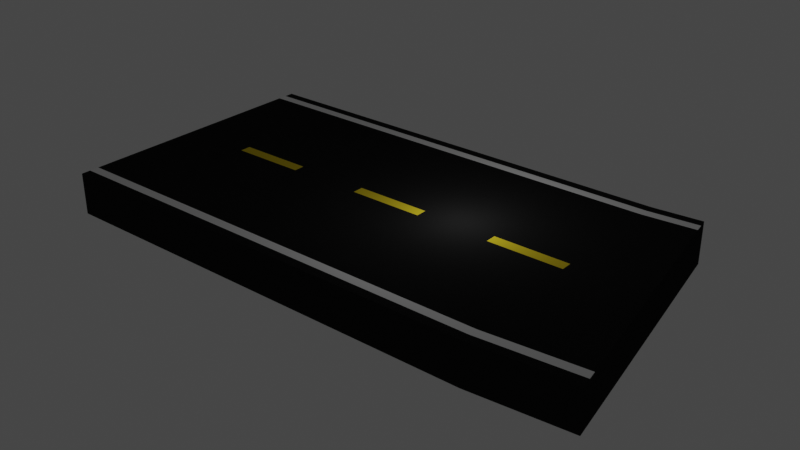 # Source: Road2.blend  (saved by Blender 2.81.16; exported with 4.5.12 LTS)
import bpy
from mathutils import Matrix  # noqa: F401  (used for matrix-valued properties, if any)

bpy.ops.wm.read_factory_settings(use_empty=True)
scene = bpy.context.scene
scene.name = 'Scene'

# ---- collections
col_collection = bpy.data.collections.new('Collection'); scene.collection.children.link(col_collection)

# ---- materials (node trees are filled in below, after node groups)
mat_material = bpy.data.materials.new('Material')
mat_material.alpha_threshold = 0.0
mat_material.use_transparent_shadow = False
mat_material.diffuse_color = (0.01341, 0.01341, 0.01341, 1.0)
mat_material.roughness = 1.0
mat_material.specular_intensity = 0.0
mat_material.line_color = (0.0, 0.0, 0.0, 1.0)
mat_material_001 = bpy.data.materials.new('Material.001')
mat_material_001.use_transparent_shadow = False
mat_material_001.diffuse_color = (1.0, 1.0, 1.0, 1.0)
mat_material_001.roughness = 1.0
mat_material_001.specular_intensity = 0.0
mat_material_002 = bpy.data.materials.new('Material.002')
mat_material_002.use_transparent_shadow = False
mat_material_002.diffuse_color = (0.8, 0.6165, 0.02819, 1.0)
mat_material_002.roughness = 1.0
mat_material_002.specular_intensity = 0.0

# ---- material node trees

# ---- world
world_world = bpy.data.worlds.new('World'); scene.world = world_world
world_world.use_nodes = True; world_world.node_tree.nodes.clear()
_N = world_world.node_tree.nodes; _L = world_world.node_tree.links
n0 = _N.new('ShaderNodeOutputWorld'); n0.name = 'World Output'; n0.location = (300, 300)
n1 = _N.new('ShaderNodeBackground'); n1.name = 'Background'; n1.location = (10, 300)
n1.inputs[0].default_value = (0.05088, 0.05088, 0.05088, 1.0)
_L.new(n1.outputs[0], n0.inputs[0])
n0.is_active_output = True
world_world.color = (0.05088, 0.05088, 0.05088)
world_world.use_sun_shadow = False
world_world.sun_shadow_jitter_overblur = 0.0

# ---- lights
light_light = bpy.data.lights.new('Light', 'POINT')
light_light.transmission_factor = 0.0
light_light.energy = 1000.0
light_light.shadow_soft_size = 0.1
light_light.shadow_maximum_resolution = 0.006
light_light.use_absolute_resolution = True

# ---- meshes
me_cube = bpy.data.meshes.new('Cube')
me_cube.from_pydata([(-8.0, -14.0, 7.761), (-8.0, -15.0, 7.761), (0.0, 13.0, 7.761), (0.0, -13.0, 7.761), (-8.0, 13.0, 7.761), (-8.0, -13.0, 7.761), (-8.0, -14.0, 7.761), (0.0, -14.0, 7.761), (0.0, 14.0, 7.761), (-8.0, 14.0, 7.761), (0.0, 15.0, -62.09), (-8.0, 15.0, -62.09), (0.0, 15.0, 7.761), (-8.0, 15.0, 7.761), (-8.0, -15.0, -62.09), (-8.0, -15.0, 7.761), (0.0, -15.0, 7.761), (0.0, -15.0, -62.09), (0.0, -0.5842, 7.761), (-8.0, -0.5842, 7.761), (-8.0, 0.5842, 7.761), (0.0, 0.5842, 7.761), (0.0, 13.0, 7.761), (0.0, -13.0, 7.761), (0.0, -14.0, 7.761), (0.0, 14.0, 7.761), (0.0, 15.0, -62.09), (0.0, 15.0, 7.761), (0.0, -15.0, -62.09), (0.0, -15.0, 7.761), (-8.0, -15.0, 7.761), (-8.0, -15.0, -62.09), (-8.0, 15.0, 7.761), (-8.0, 15.0, -62.09), (-8.0, 14.0, 7.761), (-8.0, -14.0, 7.761), (-8.0, -13.0, 7.761), (-8.0, 13.0, 7.761), (-16.0, -13.0, 7.761), (-16.0, 13.0, 7.761), (-24.0, -15.0, 7.761), (-24.0, -14.0, 7.761), (-8.0, -15.0, -62.09), (-8.0, -15.0, 7.761), (-16.0, -15.0, 7.761), (-16.0, -15.0, -62.09), (-16.0, 15.0, 7.761), (-8.0, 15.0, 7.761), (-16.0, 15.0, -62.09), (-8.0, 15.0, -62.09), (-16.0, 14.0, 7.761), (-8.0, 14.0, 7.761), (-8.0, -14.0, 7.761), (-16.0, -14.0, 7.761), (-16.0, -13.0, 7.761), (-16.0, 13.0, 7.761), (-8.0, -13.0, 7.761), (-8.0, 13.0, 7.761), (-16.0, -15.0, 7.761), (-16.0, -14.0, 7.761), (-24.0, 13.0, 7.761), (-24.0, -13.0, 7.761), (-24.0, -14.0, 7.761), (-16.0, -14.0, 7.761), (-16.0, 14.0, 7.761), (-24.0, 14.0, 7.761), (-16.0, 15.0, -62.09), (-24.0, 15.0, -62.09), (-16.0, 15.0, 7.761), (-24.0, 15.0, 7.761), (-24.0, -15.0, -62.09), (-24.0, -15.0, 7.761), (-16.0, -15.0, 7.761), (-16.0, -15.0, -62.09), (-16.0, -0.5842, 7.761), (-24.0, -0.5842, 7.761), (-24.0, 0.5842, 7.761), (-16.0, 0.5842, 7.761), (-16.0, 13.0, 7.761), (-16.0, -13.0, 7.761), (-16.0, -14.0, 7.761), (-16.0, 14.0, 7.761), (-16.0, 15.0, -62.09), (-16.0, 15.0, 7.761), (-16.0, -15.0, -62.09), (-16.0, -15.0, 7.761), (-24.0, -15.0, 7.761), (-24.0, -15.0, -62.09), (-24.0, 15.0, 7.761), (-24.0, 15.0, -62.09), (-24.0, 14.0, 7.761), (-24.0, -14.0, 7.761), (-24.0, -13.0, 7.761), (-24.0, 13.0, 7.761), (-24.0, -15.0, -62.09), (-24.0, -15.0, 7.761), (-32.0, -15.0, 7.761), (-32.0, -15.0, -62.09), (-32.0, 15.0, 7.761), (-24.0, 15.0, 7.761), (-32.0, 15.0, -62.09), (-24.0, 15.0, -62.09), (-32.0, 14.0, 7.761), (-24.0, 14.0, 7.761), (-24.0, -14.0, 7.761), (-32.0, -14.0, 7.761), (-32.0, -13.0, 7.761), (-32.0, 13.0, 7.761), (-24.0, -13.0, 7.761), (-24.0, 13.0, 7.761), (-32.0, -15.0, 7.761), (-32.0, -14.0, 7.761), (26.42, -14.11, 7.761), (16.0, 13.0, 7.761), (16.0, -15.0, -62.09), (16.0, 15.0, 7.761), (16.0, 15.0, -62.09), (16.0, 14.0, 7.761), (16.0, 13.0, 7.761), (8.0, 13.0, 7.761), (16.0, 14.0, 7.761), (8.0, 14.0, 7.761), (16.0, 15.0, -62.09), (8.0, 15.0, -62.09), (16.0, 15.0, 7.761), (8.0, 15.0, 7.761), (8.0, -15.0, -62.09), (16.0, -15.0, -62.09), (16.0, -0.5842, 7.761), (8.0, -0.5842, 7.761), (8.0, 0.5842, 7.761), (16.0, 0.5842, 7.761), (16.0, 13.0, 7.761), (16.0, -13.0, 7.761), (16.0, -14.0, 7.761), (16.0, 14.0, 7.761), (16.0, 15.0, -62.09), (16.0, 15.0, 7.761), (16.0, -15.0, -62.09), (16.0, -15.0, 7.761), (8.0, -15.0, -62.09), (8.0, 15.0, 7.761), (8.0, 15.0, -62.09), (8.0, 14.0, 7.761), (8.0, 13.0, 7.761), (8.0, -15.0, -62.09), (8.0, -15.0, 7.761), (0.0, -15.0, 7.761), (0.0, -15.0, -62.09), (0.0, 15.0, 7.761), (8.0, 15.0, 7.761), (0.0, 15.0, -62.09), (8.0, 15.0, -62.09), (0.0, 14.0, 7.761), (8.0, 14.0, 7.761), (8.0, -14.0, 7.761), (0.0, -14.0, 7.761), (0.0, -13.0, 7.761), (0.0, 13.0, 7.761), (8.0, -13.0, 7.761), (8.0, 13.0, 7.761), (0.0, -15.0, 7.761), (0.0, -14.0, 7.761), (21.56, 13.46, 7.761), (26.08, -12.14, 7.761), (26.25, -13.13, 7.761), (21.39, 14.45, 7.761), (21.21, 15.43, -62.09), (21.21, 15.43, 7.761), (26.42, -14.11, 7.761), (26.42, -14.11, -62.09), (21.56, 13.46, 7.761), (26.08, -12.14, 7.761), (26.25, -13.13, 7.761), (21.39, 14.45, 7.761), (21.21, 15.43, -62.09), (21.21, 15.43, 7.761), (26.42, -14.11, -62.09), (26.42, -14.11, 7.761), (26.42, -14.11, 7.761), (26.42, -14.11, -62.09), (21.21, 15.43, 7.761), (21.21, 15.43, -62.09), (21.39, 14.45, 7.761), (26.25, -13.13, 7.761), (26.08, -12.14, 7.761), (21.56, 13.46, 7.761), (26.25, -13.13, 7.761), (-32.0, 13.0, 7.761), (-32.0, -13.0, 7.761), (-32.0, -14.0, 7.761), (-32.0, 14.0, 7.761), (-32.0, 15.0, -62.09), (-32.0, -15.0, 7.761), (-32.0, -15.0, -62.09), (-32.0, 13.0, 7.761), (-32.0, -13.0, 7.761), (-32.0, -14.0, 7.761), (-32.0, 14.0, 7.761), (-32.0, 15.0, -62.09), (-32.0, 15.0, 7.761), (-32.0, -15.0, -62.09), (-32.0, -15.0, 7.761)], [(0, 1), (23, 24), (22, 25), (27, 26), (25, 27), (28, 29), (28, 26), (24, 29), (23, 22), (36, 37), (35, 30), (31, 33), (31, 30), (34, 32), (32, 33), (37, 34), (36, 35), (41, 40), (59, 58), (79, 80), (78, 81), (83, 82), (81, 83), (84, 85), (84, 82), (80, 85), (79, 78), (92, 93), (91, 86), (87, 89), (87, 86), (90, 88), (88, 89), (93, 90), (92, 91), (111, 110), (115, 116), (118, 117), (127, 126), (132, 135), (137, 136), (135, 137), (133, 132), (140, 142), (143, 141), (141, 142), (144, 143), (162, 161), (165, 169), (176, 175), (172, 173), (174, 176), (171, 174), (177, 178), (173, 178), (179, 184), (172, 171), (180, 179), (183, 181), (181, 182), (186, 183), (184, 185), (187, 112), (189, 190), (191, 188), (193, 194), (190, 193), (188, 189), (196, 197), (195, 198), (200, 199), (198, 200), (201, 202), (201, 199), (197, 202), (196, 195)], [(18, 19, 5, 3), (3, 5, 6, 7), (4, 2, 8, 9), (11, 13, 12, 10), (9, 8, 12, 13), (17, 16, 15, 14), (7, 6, 15, 16), (21, 20, 19, 18), (2, 4, 20, 21), (57, 55, 54, 56), (60, 39, 64, 65), (42, 43, 44, 45), (55, 57, 51, 50), (48, 46, 47, 49), (56, 54, 53, 52), (50, 51, 47, 46), (74, 75, 61, 38), (52, 53, 44, 43), (38, 61, 62, 63), (67, 69, 68, 66), (65, 64, 68, 69), (73, 72, 71, 70), (63, 62, 71, 72), (77, 76, 75, 74), (39, 60, 76, 77), (109, 107, 106, 108), (94, 95, 96, 97), (107, 109, 103, 102), (100, 98, 99, 101), (108, 106, 105, 104), (102, 103, 99, 98), (104, 105, 96, 95), (119, 113, 120, 121), (159, 155, 134, 133), (139, 134, 155, 146), (123, 125, 124, 122), (121, 120, 124, 125), (131, 130, 129, 128), (113, 119, 130, 131), (160, 158, 157, 159), (145, 146, 147, 148), (158, 160, 154, 153), (151, 149, 150, 152), (159, 157, 156, 155), (153, 154, 150, 149), (155, 156, 147, 146), (138, 170, 169, 139), (126, 114, 139, 146), (133, 128, 129, 159), (139, 112, 165, 134), (134, 165, 164, 133), (164, 163, 113, 131, 128, 133), (163, 166, 117, 113), (117, 166, 168, 115), (168, 167, 122, 115), (97, 96, 98, 100), (168, 112, 170, 167)])
me_cube.polygons.foreach_set('material_index', [0, 1, 1, 0, 0, 0, 0, 2, 0, 0, 1, 0, 1, 0, 1, 0, 0, 0, 1, 0, 0, 0, 0, 2, 0, 0, 0, 1, 0, 1, 0, 0, 1, 1, 0, 0, 0, 2, 0, 0, 0, 1, 0, 1, 0, 0, 0, 0, 0, 0, 1, 0, 1, 0, 0, 0, 0])
_uv = me_cube.uv_layers.new(name='UVMap')
_uv.uv.foreach_set('vector', [0.625, 0.625, 0.875, 0.625, 0.875, 0.75, 0.625, 0.75, 0.625, 0.75, 0.875, 0.75, 0.875, 0.75, 0.625, 0.75, 0.875, 0.5, 0.625, 0.5, 0.625, 0.5, 0.875, 0.5, 0.375, 0.25, 0.625, 0.25, 0.625, 0.5, 0.375, 0.5, 0.875, 0.5, 0.625, 0.5, 0.625, 0.5, 0.875, 0.5, 0.375, 0.75, 0.625, 0.75, 0.625, 1.0, 0.375, 1.0, 0.625, 0.75, 0.875, 0.75, 0.875, 0.75, 0.625, 0.75, 0.625, 0.6091, 0.875, 0.6091, 0.875, 0.625, 0.625, 0.625, 0.625, 0.5, 0.875, 0.5, 0.875, 0.6091, 0.625, 0.6091, 0.625, 0.5, 0.875, 0.5, 0.875, 0.75, 0.625, 0.75, 0.875, 0.5, 0.625, 0.5, 0.625, 0.5, 0.875, 0.5, 0.375, 0.75, 0.625, 0.75, 0.625, 1.0, 0.375, 1.0, 0.875, 0.5, 0.625, 0.5, 0.625, 0.5, 0.875, 0.5, 0.375, 0.25, 0.625, 0.25, 0.625, 0.5, 0.375, 0.5, 0.625, 0.75, 0.875, 0.75, 0.875, 0.75, 0.625, 0.75, 0.875, 0.5, 0.625, 0.5, 0.625, 0.5, 0.875, 0.5, 0.625, 0.625, 0.875, 0.625, 0.875, 0.75, 0.625, 0.75, 0.625, 0.75, 0.875, 0.75, 0.875, 0.75, 0.625, 0.75, 0.625, 0.75, 0.875, 0.75, 0.875, 0.75, 0.625, 0.75, 0.375, 0.25, 0.625, 0.25, 0.625, 0.5, 0.375, 0.5, 0.875, 0.5, 0.625, 0.5, 0.625, 0.5, 0.875, 0.5, 0.375, 0.75, 0.625, 0.75, 0.625, 1.0, 0.375, 1.0, 0.625, 0.75, 0.875, 0.75, 0.875, 0.75, 0.625, 0.75, 0.625, 0.6091, 0.875, 0.6091, 0.875, 0.625, 0.625, 0.625, 0.625, 0.5, 0.875, 0.5, 0.875, 0.6091, 0.625, 0.6091, 0.625, 0.5, 0.875, 0.5, 0.875, 0.75, 0.625, 0.75, 0.375, 0.75, 0.625, 0.75, 0.625, 1.0, 0.375, 1.0, 0.875, 0.5, 0.625, 0.5, 0.625, 0.5, 0.875, 0.5, 0.375, 0.25, 0.625, 0.25, 0.625, 0.5, 0.375, 0.5, 0.625, 0.75, 0.875, 0.75, 0.875, 0.75, 0.625, 0.75, 0.875, 0.5, 0.625, 0.5, 0.625, 0.5, 0.875, 0.5, 0.625, 0.75, 0.875, 0.75, 0.875, 0.75, 0.625, 0.75, 0.875, 0.5, 0.625, 0.5, 0.625, 0.5, 0.875, 0.5, 0.625, 0.75, 0.625, 0.75, 0.0, 0.0, 0.0, 0.0, 0.0, 0.0, 0.0, 0.0, 0.625, 0.75, 0.0, 0.0, 0.375, 0.25, 0.625, 0.25, 0.625, 0.5, 0.375, 0.5, 0.875, 0.5, 0.625, 0.5, 0.625, 0.5, 0.875, 0.5, 0.625, 0.6091, 0.875, 0.6091, 0.875, 0.625, 0.625, 0.625, 0.625, 0.5, 0.875, 0.5, 0.875, 0.6091, 0.625, 0.6091, 0.625, 0.5, 0.875, 0.5, 0.875, 0.75, 0.625, 0.75, 0.375, 0.75, 0.625, 0.75, 0.625, 1.0, 0.375, 1.0, 0.875, 0.5, 0.625, 0.5, 0.625, 0.5, 0.875, 0.5, 0.375, 0.25, 0.625, 0.25, 0.625, 0.5, 0.375, 0.5, 0.625, 0.75, 0.875, 0.75, 0.875, 0.75, 0.625, 0.75, 0.875, 0.5, 0.625, 0.5, 0.625, 0.5, 0.875, 0.5, 0.625, 0.75, 0.875, 0.75, 0.875, 0.75, 0.625, 0.75, 0.0, 0.0, 0.0, 0.0, 0.0, 0.0, 0.0, 0.0, 0.0, 0.0, 0.0, 0.0, 0.0, 0.0, 0.0, 0.0, 0.0, 0.0, 0.625, 0.625, 0.875, 0.625, 0.625, 0.75, 0.0, 0.0, 0.0, 0.0, 0.0, 0.0, 0.0, 0.0, 0.0, 0.0, 0.0, 0.0, 0.0, 0.0, 0.0, 0.0, 0.0, 0.0, 0.0, 0.0, 0.625, 0.5, 0.625, 0.6091, 0.625, 0.625, 0.0, 0.0, 0.0, 0.0, 0.0, 0.0, 0.0, 0.0, 0.625, 0.5, 0.0, 0.0, 0.0, 0.0, 0.0, 0.0, 0.0, 0.0, 0.0, 0.0, 0.0, 0.0, 0.0, 0.0, 0.0, 0.0, 0.375, 1.0, 0.625, 1.0, 0.625, 0.25, 0.375, 0.25, 0.0, 0.0, 0.0, 0.0, 0.0, 0.0, 0.0, 0.0])
me_cube.materials.append(mat_material)
me_cube.materials.append(mat_material_001)
me_cube.materials.append(mat_material_002)
me_cube.use_remesh_preserve_volume = False
me_cube.use_remesh_preserve_attributes = False
me_cube.use_mirror_vertex_groups = False
me_cube.update()

# ---- objects
ob_cube = bpy.data.objects.new('Cube', me_cube)
ob_light = bpy.data.objects.new('Light', light_light)

# ---- transforms, parenting, visibility, modifiers, constraints
ob_cube.location = (0.0, 0.0, 0.0)
ob_cube.scale = (1.0, 1.0, 0.06442)
ob_cube.lock_rotations_4d = False
ob_cube.empty_display_type = 'ARROWS'
ob_cube.lineart.crease_threshold = 0.0
_m = ob_cube.modifiers.new('Mirror', 'MIRROR')
_m.use_axis = (False, False, False)
ob_light.location = (4.076, 1.005, 5.904)
ob_light.rotation_euler = (0.6503, 0.05522, 1.866)
ob_light.lock_rotations_4d = False
ob_light.empty_display_type = 'ARROWS'
ob_light.color = (0.0, 0.0, 0.0, 0.0)
ob_light.lineart.crease_threshold = 0.0

# ---- collection membership
col_collection.objects.link(ob_cube)
col_collection.objects.link(ob_light)

# ---- scene / render settings (as saved in the file)
scene.frame_start = 1; scene.frame_end = 250; scene.frame_set(1)
scene.render.engine = 'BLENDER_EEVEE_NEXT'
scene.cycles.use_denoising = False
scene.cycles.samples = 128
scene.cycles.sampling_pattern = 'TABULATED_SOBOL'
scene.cycles.use_adaptive_sampling = False
scene.cycles.use_light_tree = False
scene.view_settings.view_transform = 'Filmic'
bpy.context.view_layer.update()

# ---- added for rendering (the .blend has no active camera): camera
cam_auto = bpy.data.cameras.new('AutoCamera')
cam_auto.lens = 50.0
cam_auto.sensor_width = 36.0
cam_auto.clip_end = 1072.16
ob_auto_camera = bpy.data.objects.new('AutoCamera', cam_auto)
scene.collection.objects.link(ob_auto_camera)
ob_auto_camera.location = (58.3039, -73.0935, 47.1234)
ob_auto_camera.rotation_euler = (1.09748, -7.21219e-08, 0.694738)
scene.camera = ob_auto_camera
bpy.context.view_layer.update()
